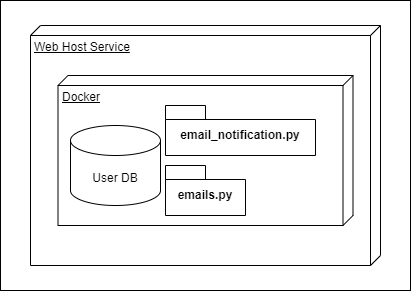

The diagram above was exported from draw.io. Its source (the exported page's mxGraphModel, read from the mxfile embedded in the PNG):
<mxGraphModel dx="771" dy="1148" grid="1" gridSize="10" guides="1" tooltips="1" connect="1" arrows="1" fold="1" page="1" pageScale="1" pageWidth="850" pageHeight="1100" math="0" shadow="0" extFonts="Permanent Marker^https://fonts.googleapis.com/css?family=Permanent+Marker">
  <root>
    <mxCell id="0" />
    <mxCell id="1" parent="0" />
    <mxCell id="_00rmcAdZ6OLA3V4Qq67-1" value="" style="rounded=0;whiteSpace=wrap;html=1;" vertex="1" parent="1">
      <mxGeometry x="200" y="310" width="410" height="290" as="geometry" />
    </mxCell>
    <mxCell id="_00rmcAdZ6OLA3V4Qq67-8" value="Web Host Service" style="verticalAlign=top;align=left;spacingTop=8;spacingLeft=2;spacingRight=12;shape=cube;size=10;direction=south;fontStyle=4;html=1;whiteSpace=wrap;" vertex="1" parent="1">
      <mxGeometry x="230" y="335" width="350" height="240" as="geometry" />
    </mxCell>
    <mxCell id="dVBi5qbSsp-SaY8nLJZ6-2" value="Docker" style="verticalAlign=top;align=left;spacingTop=8;spacingLeft=2;spacingRight=12;shape=cube;size=10;direction=south;fontStyle=4;html=1;whiteSpace=wrap;" parent="1" vertex="1">
      <mxGeometry x="257.5" y="385" width="295" height="150" as="geometry" />
    </mxCell>
    <mxCell id="_00rmcAdZ6OLA3V4Qq67-2" value="User DB" style="shape=cylinder3;whiteSpace=wrap;html=1;boundedLbl=1;backgroundOutline=1;size=15;" vertex="1" parent="1">
      <mxGeometry x="270" y="435" width="90" height="80" as="geometry" />
    </mxCell>
    <mxCell id="_00rmcAdZ6OLA3V4Qq67-6" value="email_notification.py" style="shape=folder;fontStyle=1;spacingTop=10;tabWidth=40;tabHeight=14;tabPosition=left;html=1;whiteSpace=wrap;" vertex="1" parent="1">
      <mxGeometry x="365" y="415" width="150" height="50" as="geometry" />
    </mxCell>
    <mxCell id="_00rmcAdZ6OLA3V4Qq67-7" value="emails.py" style="shape=folder;fontStyle=1;spacingTop=10;tabWidth=40;tabHeight=14;tabPosition=left;html=1;whiteSpace=wrap;" vertex="1" parent="1">
      <mxGeometry x="365" y="475" width="80" height="50" as="geometry" />
    </mxCell>
    <mxCell id="_00rmcAdZ6OLA3V4Qq67-11" style="edgeStyle=orthogonalEdgeStyle;rounded=0;orthogonalLoop=1;jettySize=auto;html=1;exitX=0.5;exitY=1;exitDx=0;exitDy=0;exitPerimeter=0;" edge="1" parent="1" source="_00rmcAdZ6OLA3V4Qq67-6" target="_00rmcAdZ6OLA3V4Qq67-6">
      <mxGeometry relative="1" as="geometry" />
    </mxCell>
  </root>
</mxGraphModel>